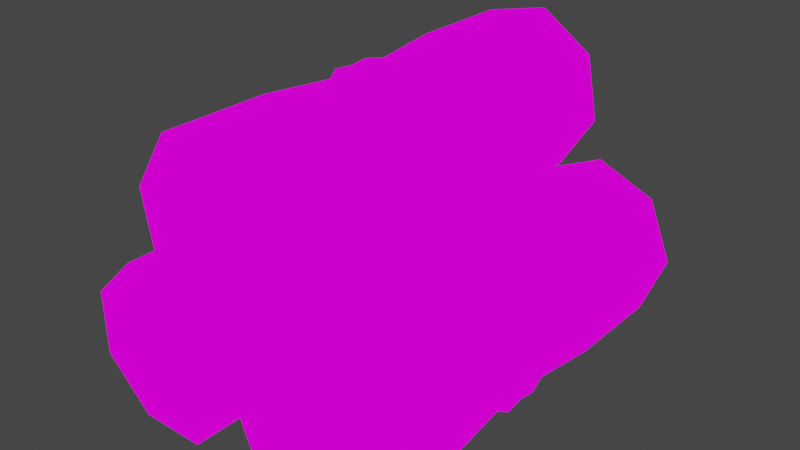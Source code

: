 # Source: YogaMatreesPile.blend  (saved by Blender 2.82.7; exported with 4.5.12 LTS)
import bpy
from mathutils import Matrix  # noqa: F401  (used for matrix-valued properties, if any)

bpy.ops.wm.read_factory_settings(use_empty=True)
scene = bpy.context.scene
scene.name = 'Scene'

# ---- collections
col_collection = bpy.data.collections.new('Collection'); scene.collection.children.link(col_collection)

# ---- images (referenced by path relative to the original .blend; pixels are not part of the script)
import os
ASSET_DIR = os.environ.get("B2B_ASSET_DIR", "")  # directory of the original .blend (textures are referenced by path, not embedded)
HERE = os.path.dirname(os.path.abspath(__file__))  # packed textures are extracted next to this script under _unpacked/

def load_image(name, relpath, width, height, colorspace="sRGB"):
    """Load a texture the original file referenced (path relative to the .blend, or extracted next to this script)."""
    p = next((c for c in (os.path.join(HERE, relpath), os.path.join(ASSET_DIR, relpath)) if relpath and os.path.exists(c)), "")
    if p:
        img = bpy.data.images.load(p, check_existing=True)
        img.name = name
    else:  # same state as the original file: an image datablock whose file is absent (Cycles renders it pink)
        img = bpy.data.images.new(name, width, height)
        img.source = "FILE"
        img.filepath = "//" + (relpath or name)
    img.colorspace_settings.name = colorspace
    return img
img_yogamatrees_png = load_image('YogaMatrees.png', 'YogaMatrees.png', 1024, 1024, 'sRGB')

# ---- materials (node trees are filled in below, after node groups)
mat_yogamatrees = bpy.data.materials.new('YogaMatrees')
mat_yogamatrees.alpha_threshold = 0.0
mat_yogamatrees.use_transparent_shadow = False
mat_yogamatrees.line_color = (0.0, 0.0, 0.0, 1.0)

# ---- material node trees
mat_yogamatrees.use_nodes = True; mat_yogamatrees.node_tree.nodes.clear()
_N = mat_yogamatrees.node_tree.nodes; _L = mat_yogamatrees.node_tree.links
n0 = _N.new('ShaderNodeOutputMaterial'); n0.name = 'Material Output'; n0.location = (400, 0)
n1 = _N.new('ShaderNodeLightPath'); n1.name = 'Light Path'; n1.location = (0, 250)
n2 = _N.new('ShaderNodeBsdfTransparent'); n2.name = 'Transparent BSDF'; n2.location = (-200, -100)
n3 = _N.new('ShaderNodeEmission'); n3.name = 'Emission'; n3.location = (-200, -200)
n4 = _N.new('ShaderNodeMixShader'); n4.name = 'Mix Shader'; n4.location = (200, 0)
n5 = _N.new('ShaderNodeMixShader'); n5.name = 'Mix Shader.001'; n5.location = (0, -100)
n6 = _N.new('ShaderNodeTexImage'); n6.name = 'Image Texture'; n6.location = (-500, 100)
n6.image = img_yogamatrees_png
n6.interpolation = 'Closest'
_L.new(n6.outputs[0], n3.inputs[0])
_L.new(n6.outputs[1], n5.inputs[0])
_L.new(n2.outputs[0], n5.inputs[1])
_L.new(n2.outputs[0], n4.inputs[1])
_L.new(n3.outputs[0], n5.inputs[2])
_L.new(n5.outputs[0], n4.inputs[2])
_L.new(n1.outputs[0], n4.inputs[0])
_L.new(n4.outputs[0], n0.inputs[0])
n0.is_active_output = True

# ---- world
world_world = bpy.data.worlds.new('World'); scene.world = world_world
world_world.use_nodes = True; world_world.node_tree.nodes.clear()
_N = world_world.node_tree.nodes; _L = world_world.node_tree.links
n0 = _N.new('ShaderNodeOutputWorld'); n0.name = 'World Output'; n0.location = (300, 300)
n1 = _N.new('ShaderNodeBackground'); n1.name = 'Background'; n1.location = (10, 300)
n1.inputs[0].default_value = (0.05088, 0.05088, 0.05088, 1.0)
_L.new(n1.outputs[0], n0.inputs[0])
n0.is_active_output = True
world_world.color = (0.05088, 0.05088, 0.05088)
world_world.use_sun_shadow = False
world_world.sun_shadow_jitter_overblur = 0.0

# ---- meshes
me_cube = bpy.data.meshes.new('Cube')
me_cube.from_pydata([(0.1233, 0.1564, 0.1091), (0.08719, -0.3108, 0.01887), (0.1233, -0.155, 0.1091), (-0.08719, -0.3108, 0.1993), (-0.1102, 0.02457, 0.1091), (-0.1233, 0.1564, 0.1091), (0.08719, 0.1564, 0.1993), (0.08719, 0.1564, 0.01887), (-0.07792, 0.02457, 0.02847), (0.07792, 0.02457, 0.02847), (0.08719, -0.155, 0.01887), (-0.08719, 0.1564, 0.01887), (0.1233, 0.3121, 0.1091), (0.1102, 0.02457, 0.1091), (-0.08719, 0.1564, 0.1993), (4.763e-09, 0.1564, 0.2367), (0.08719, 0.3121, 0.01887), (-0.1233, 0.3121, 0.1091), (0.08719, 0.3121, 0.1993), (-0.08719, 0.3121, 0.1993), (-4.845e-09, 0.3121, 0.2367), (5.454e-10, 0.3121, 0.1091), (5.936e-09, 0.3121, -0.0185), (-0.08719, 0.3121, 0.01887), (-6.274e-10, 0.1564, -0.0185), (-0.08719, -0.155, 0.1993), (-0.1233, -0.155, 0.1091), (-0.08719, -0.155, 0.01887), (0.1233, -0.3108, 0.1091), (-4.845e-09, -0.155, -0.0185), (-0.1233, -0.3108, 0.1091), (-0.08719, -0.3108, 0.01887), (5.936e-09, -0.3108, -0.0185), (5.936e-09, -0.155, 0.2367), (0.08719, -0.155, 0.1993), (0.08719, -0.3108, 0.1993), (-4.845e-09, -0.3108, 0.2367), (5.454e-10, -0.3108, 0.1091), (0.07792, 0.02457, 0.1897), (-0.07792, 0.02457, 0.1897), (-2.717e-09, 0.02457, 0.2231), (4.437e-09, 0.02457, -0.004934), (0.1105, -0.02639, 0.1091), (-0.07815, -0.02639, 0.02823), (0.07815, -0.02639, 0.19), (0.07815, -0.02639, 0.02823), (-0.07815, -0.02639, 0.19), (-0.1105, -0.02639, 0.1091), (3.58e-09, -0.02639, -0.005264), (-2.332e-09, -0.02639, 0.2235), (0.1215, 0.02714, 0.1091), (0.1189, 0.0008027, 0.1091), (0.08594, 0.02714, 0.02017), (0.08409, 0.0008027, 0.02209), (5.625e-09, 0.0008027, -0.01396), (-4.771e-09, 0.0008027, 0.2322), (0.08409, 0.0008027, 0.1961), (-0.08409, 0.0008027, 0.02209), (-0.1189, 0.0008027, 0.1091), (-0.08594, 0.02714, 0.02017), (-3.277e-09, 0.02714, 0.2349), (0.08594, 0.02714, 0.198), (-0.08409, 0.0008027, 0.1961), (-0.1215, 0.02714, 0.1091), (-0.08594, 0.02714, 0.198), (4.614e-09, 0.02714, -0.01667), (0.1219, -0.02907, 0.1091), (-0.08619, -0.02907, 0.01991), (0.08619, -0.02907, 0.1983), (0.08619, -0.02907, 0.01991), (-0.08619, -0.02907, 0.1983), (-0.1219, -0.02907, 0.1091), (3.669e-09, -0.02907, -0.01703), (-2.851e-09, -0.02907, 0.2352), (-0.2956, 0.1564, -0.004763), (-0.3651, -0.3108, 0.06322), (-0.2956, -0.155, -0.004763), (-0.1315, -0.3108, 0.155), (-0.206, 0.02457, 0.2109), (-0.201, 0.1564, 0.223), (-0.1984, 0.1564, -0.006045), (-0.3651, 0.1564, 0.06322), (-0.2928, 0.02457, 0.212), (-0.3527, 0.02457, 0.0681), (-0.3651, -0.155, 0.06322), (-0.2981, 0.1564, 0.2243), (-0.2956, 0.3121, -0.004763), (-0.2906, 0.02457, 0.007345), (-0.1315, 0.1564, 0.155), (-0.1305, 0.1564, 0.06012), (-0.3651, 0.3121, 0.06322), (-0.201, 0.3121, 0.223), (-0.1984, 0.3121, -0.006045), (-0.1315, 0.3121, 0.155), (-0.1305, 0.3121, 0.06012), (-0.2483, 0.3121, 0.1091), (-0.3661, 0.3121, 0.1581), (-0.2981, 0.3121, 0.2243), (-0.3661, 0.1564, 0.1581), (-0.1315, -0.155, 0.155), (-0.201, -0.155, 0.223), (-0.2981, -0.155, 0.2243), (-0.2956, -0.3108, -0.004763), (-0.3661, -0.155, 0.1581), (-0.201, -0.3108, 0.223), (-0.2981, -0.3108, 0.2243), (-0.3661, -0.3108, 0.1581), (-0.1305, -0.155, 0.06012), (-0.1984, -0.155, -0.006045), (-0.1984, -0.3108, -0.006045), (-0.1305, -0.3108, 0.06012), (-0.2483, -0.3108, 0.1091), (-0.2037, 0.02457, 0.006199), (-0.1439, 0.02457, 0.1501), (-0.143, 0.02457, 0.06533), (-0.3536, 0.02457, 0.1529), (-0.2907, -0.02639, 0.007051), (-0.293, -0.02639, 0.2123), (-0.2036, -0.02639, 0.005901), (-0.353, -0.02639, 0.06798), (-0.1436, -0.02639, 0.1502), (-0.2059, -0.02639, 0.2112), (-0.3539, -0.02639, 0.153), (-0.1427, -0.02639, 0.06521), (-0.2949, 0.02714, -0.003124), (-0.2939, 0.0008027, -0.0007054), (-0.3634, 0.02714, 0.06388), (-0.3609, 0.0008027, 0.06486), (-0.3619, 0.0008027, 0.1563), (-0.1347, 0.0008027, 0.06187), (-0.2002, 0.0008027, -0.001942), (-0.2964, 0.0008027, 0.2202), (-0.2026, 0.0008027, 0.2189), (-0.2974, 0.02714, 0.2226), (-0.1321, 0.02714, 0.06083), (-0.1992, 0.02714, -0.004388), (-0.1357, 0.0008027, 0.1534), (-0.2016, 0.02714, 0.2213), (-0.1332, 0.02714, 0.1543), (-0.3644, 0.02714, 0.1574), (-0.2951, -0.02907, -0.003449), (-0.2976, -0.02907, 0.2229), (-0.199, -0.02907, -0.004717), (-0.3637, -0.02907, 0.06375), (-0.1328, -0.02907, 0.1545), (-0.2015, -0.02907, 0.2217), (-0.3648, -0.02907, 0.1575), (-0.1318, -0.02907, 0.06069), (-0.2569, 0.1564, 0.3407), (-0.2042, -0.3108, 0.4224), (-0.2569, -0.155, 0.3407), (-0.06739, -0.3108, 0.212), (-0.02762, 0.02457, 0.2962), (-0.01475, 0.1564, 0.2937), (-0.2386, 0.1564, 0.2452), (-0.2042, 0.1564, 0.4224), (-0.04395, 0.02457, 0.3815), (-0.1969, 0.02457, 0.4112), (-0.2042, -0.155, 0.4224), (-0.03302, 0.1564, 0.3892), (-0.2569, 0.3121, 0.3407), (-0.244, 0.02457, 0.3382), (-0.06739, 0.1564, 0.212), (-0.1601, 0.1564, 0.1919), (-0.2042, 0.3121, 0.4224), (-0.01475, 0.3121, 0.2937), (-0.2386, 0.3121, 0.2452), (-0.06739, 0.3121, 0.212), (-0.1601, 0.3121, 0.1919), (-0.1358, 0.3121, 0.3172), (-0.1115, 0.3121, 0.4425), (-0.03302, 0.3121, 0.3892), (-0.1115, 0.1564, 0.4425), (-0.06739, -0.155, 0.212), (-0.01475, -0.155, 0.2937), (-0.03302, -0.155, 0.3892), (-0.2569, -0.3108, 0.3407), (-0.1115, -0.155, 0.4425), (-0.01475, -0.3108, 0.2937), (-0.03302, -0.3108, 0.3892), (-0.1115, -0.3108, 0.4425), (-0.1601, -0.155, 0.1919), (-0.2386, -0.155, 0.2452), (-0.2386, -0.3108, 0.2452), (-0.1601, -0.3108, 0.1919), (-0.1358, -0.3108, 0.3172), (-0.2277, 0.02457, 0.2529), (-0.07467, 0.02457, 0.2232), (-0.1575, 0.02457, 0.2052), (-0.1141, 0.02457, 0.4291), (-0.2443, -0.02639, 0.3382), (-0.04368, -0.02639, 0.3817), (-0.2279, -0.02639, 0.2527), (-0.1971, -0.02639, 0.4115), (-0.07449, -0.02639, 0.2229), (-0.02731, -0.02639, 0.2961), (-0.114, -0.02639, 0.4295), (-0.1576, -0.02639, 0.2049), (-0.2551, 0.02714, 0.3403), (-0.2525, 0.0008027, 0.3398), (-0.2032, 0.02714, 0.4209), (-0.2018, 0.0008027, 0.4186), (-0.1124, 0.0008027, 0.438), (-0.1592, 0.0008027, 0.1964), (-0.2349, 0.0008027, 0.2478), (-0.03668, 0.0008027, 0.3866), (-0.01906, 0.0008027, 0.2945), (-0.0345, 0.02714, 0.3881), (-0.1598, 0.02714, 0.1937), (-0.2371, 0.02714, 0.2463), (-0.06983, 0.0008027, 0.2158), (-0.01649, 0.02714, 0.294), (-0.06838, 0.02714, 0.2135), (-0.1118, 0.02714, 0.4407), (-0.2555, -0.02907, 0.3404), (-0.0342, -0.02907, 0.3883), (-0.2374, -0.02907, 0.2461), (-0.2034, -0.02907, 0.4212), (-0.06818, -0.02907, 0.2132), (-0.01615, -0.02907, 0.294), (-0.1118, -0.02907, 0.441), (-0.1598, -0.02907, 0.1934)], [], [(17, 23, 11, 5), (19, 17, 5, 14), (12, 18, 6, 0), (16, 12, 0, 7), (42, 44, 34, 2), (45, 42, 2, 10), (47, 46, 70, 71), (4, 8, 59, 63), (48, 45, 10, 29), (43, 48, 29, 27), (46, 49, 73, 70), (39, 4, 63, 64), (47, 43, 27, 26), (46, 47, 26, 25), (49, 44, 68, 73), (40, 39, 64, 60), (49, 46, 25, 33), (44, 49, 33, 34), (44, 42, 66, 68), (42, 45, 69, 66), (20, 19, 14, 15), (18, 20, 15, 6), (21, 20, 18, 12), (22, 21, 12, 16), (17, 19, 20, 21), (23, 17, 21, 22), (23, 22, 24, 11), (22, 16, 7, 24), (25, 26, 30, 3), (26, 27, 31, 30), (27, 29, 32, 31), (29, 10, 1, 32), (10, 2, 28, 1), (2, 34, 35, 28), (34, 33, 36, 35), (33, 25, 3, 36), (35, 36, 37, 28), (36, 3, 30, 37), (28, 37, 32, 1), (37, 30, 31, 32), (6, 15, 40, 38), (15, 14, 39, 40), (14, 5, 4, 39), (5, 11, 8, 4), (11, 24, 41, 8), (24, 7, 9, 41), (7, 0, 13, 9), (0, 6, 38, 13), (13, 38, 61, 50), (45, 48, 72, 69), (9, 13, 50, 52), (48, 43, 67, 72), (41, 9, 52, 65), (43, 47, 71, 67), (8, 41, 65, 59), (38, 40, 60, 61), (50, 61, 56, 51), (52, 50, 51, 53), (65, 52, 53, 54), (59, 65, 54, 57), (63, 59, 57, 58), (64, 63, 58, 62), (60, 64, 62, 55), (61, 60, 55, 56), (56, 55, 73, 68), (55, 62, 70, 73), (62, 58, 71, 70), (58, 57, 67, 71), (57, 54, 72, 67), (54, 53, 69, 72), (53, 51, 66, 69), (51, 56, 68, 66), (91, 97, 85, 79), (93, 91, 79, 88), (86, 92, 80, 74), (90, 86, 74, 81), (116, 118, 108, 76), (119, 116, 76, 84), (121, 120, 144, 145), (78, 82, 133, 137), (122, 119, 84, 103), (117, 122, 103, 101), (120, 123, 147, 144), (113, 78, 137, 138), (121, 117, 101, 100), (120, 121, 100, 99), (123, 118, 142, 147), (114, 113, 138, 134), (123, 120, 99, 107), (118, 123, 107, 108), (118, 116, 140, 142), (116, 119, 143, 140), (94, 93, 88, 89), (92, 94, 89, 80), (95, 94, 92, 86), (96, 95, 86, 90), (91, 93, 94, 95), (97, 91, 95, 96), (97, 96, 98, 85), (96, 90, 81, 98), (99, 100, 104, 77), (100, 101, 105, 104), (101, 103, 106, 105), (103, 84, 75, 106), (84, 76, 102, 75), (76, 108, 109, 102), (108, 107, 110, 109), (107, 99, 77, 110), (109, 110, 111, 102), (110, 77, 104, 111), (102, 111, 106, 75), (111, 104, 105, 106), (80, 89, 114, 112), (89, 88, 113, 114), (88, 79, 78, 113), (79, 85, 82, 78), (85, 98, 115, 82), (98, 81, 83, 115), (81, 74, 87, 83), (74, 80, 112, 87), (87, 112, 135, 124), (119, 122, 146, 143), (83, 87, 124, 126), (122, 117, 141, 146), (115, 83, 126, 139), (117, 121, 145, 141), (82, 115, 139, 133), (112, 114, 134, 135), (124, 135, 130, 125), (126, 124, 125, 127), (139, 126, 127, 128), (133, 139, 128, 131), (137, 133, 131, 132), (138, 137, 132, 136), (134, 138, 136, 129), (135, 134, 129, 130), (130, 129, 147, 142), (129, 136, 144, 147), (136, 132, 145, 144), (132, 131, 141, 145), (131, 128, 146, 141), (128, 127, 143, 146), (127, 125, 140, 143), (125, 130, 142, 140), (165, 171, 159, 153), (167, 165, 153, 162), (160, 166, 154, 148), (164, 160, 148, 155), (190, 192, 182, 150), (193, 190, 150, 158), (195, 194, 218, 219), (152, 156, 207, 211), (196, 193, 158, 177), (191, 196, 177, 175), (194, 197, 221, 218), (187, 152, 211, 212), (195, 191, 175, 174), (194, 195, 174, 173), (197, 192, 216, 221), (188, 187, 212, 208), (197, 194, 173, 181), (192, 197, 181, 182), (192, 190, 214, 216), (190, 193, 217, 214), (168, 167, 162, 163), (166, 168, 163, 154), (169, 168, 166, 160), (170, 169, 160, 164), (165, 167, 168, 169), (171, 165, 169, 170), (171, 170, 172, 159), (170, 164, 155, 172), (173, 174, 178, 151), (174, 175, 179, 178), (175, 177, 180, 179), (177, 158, 149, 180), (158, 150, 176, 149), (150, 182, 183, 176), (182, 181, 184, 183), (181, 173, 151, 184), (183, 184, 185, 176), (184, 151, 178, 185), (176, 185, 180, 149), (185, 178, 179, 180), (154, 163, 188, 186), (163, 162, 187, 188), (162, 153, 152, 187), (153, 159, 156, 152), (159, 172, 189, 156), (172, 155, 157, 189), (155, 148, 161, 157), (148, 154, 186, 161), (161, 186, 209, 198), (193, 196, 220, 217), (157, 161, 198, 200), (196, 191, 215, 220), (189, 157, 200, 213), (191, 195, 219, 215), (156, 189, 213, 207), (186, 188, 208, 209), (198, 209, 204, 199), (200, 198, 199, 201), (213, 200, 201, 202), (207, 213, 202, 205), (211, 207, 205, 206), (212, 211, 206, 210), (208, 212, 210, 203), (209, 208, 203, 204), (204, 203, 221, 216), (203, 210, 218, 221), (210, 206, 219, 218), (206, 205, 215, 219), (205, 202, 220, 215), (202, 201, 217, 220), (201, 199, 214, 217), (199, 204, 216, 214)])
_uv = me_cube.uv_layers.new(name='UVMap')
_uv.uv.foreach_set('vector', [0.6426, 0.0005208, 0.5717, 0.0005208, 0.5717, 0.1661, 0.6426, 0.1661, 0.7141, 0.0005208, 0.6431, 0.0005208, 0.6431, 0.1661, 0.7141, 0.1661, 0.6426, 0.0005208, 0.5717, 0.0005208, 0.5717, 0.1661, 0.6426, 0.1661, 0.7141, 0.0005208, 0.6431, 0.0005208, 0.6431, 0.1661, 0.7141, 0.1661, 0.9286, 0.8627, 0.8571, 0.8627, 0.8574, 0.9995, 0.9283, 0.9995, 0.9998, 0.8627, 0.9286, 0.8627, 0.9288, 0.9995, 0.9998, 0.9995, 0.7857, 0.8627, 0.8569, 0.8627, 0.8569, 0.8627, 0.7857, 0.8627, 0.7857, 0.8074, 0.7145, 0.8074, 0.7145, 0.8074, 0.7857, 0.8074, 0.7857, 0.8627, 0.7145, 0.8627, 0.7145, 0.9995, 0.7855, 0.9995, 0.8569, 0.8627, 0.7857, 0.8627, 0.7859, 0.9995, 0.8569, 0.9995, 0.7145, 0.8627, 0.7857, 0.8627, 0.7857, 0.8627, 0.7145, 0.8627, 0.8569, 0.8074, 0.7857, 0.8074, 0.7857, 0.8074, 0.8569, 0.8074, 0.7857, 0.8627, 0.7145, 0.8627, 0.7145, 0.9995, 0.7855, 0.9995, 0.8569, 0.8627, 0.7857, 0.8627, 0.7859, 0.9995, 0.8569, 0.9995, 0.7857, 0.8627, 0.8571, 0.8627, 0.8571, 0.8627, 0.7857, 0.8627, 0.7857, 0.8074, 0.7145, 0.8074, 0.7145, 0.8074, 0.7857, 0.8074, 0.7857, 0.8627, 0.7145, 0.8627, 0.7145, 0.9995, 0.7855, 0.9995, 0.8571, 0.8627, 0.7857, 0.8627, 0.7859, 0.9995, 0.8569, 0.9995, 0.8571, 0.8627, 0.9286, 0.8627, 0.9286, 0.8627, 0.8571, 0.8627, 0.9286, 0.8627, 0.9998, 0.8627, 0.9998, 0.8627, 0.9286, 0.8627, 0.6426, 0.0005208, 0.5717, 0.0005208, 0.5717, 0.1661, 0.6426, 0.1661, 0.7141, 0.0005208, 0.6431, 0.0005208, 0.6431, 0.1661, 0.7141, 0.1661, 0.6426, 0.8339, 0.5717, 0.8339, 0.5717, 0.9995, 0.6426, 0.9995, 0.7141, 0.8339, 0.6431, 0.8339, 0.6431, 0.9995, 0.7141, 0.9995, 0.6426, 0.6672, 0.5717, 0.6672, 0.5717, 0.8328, 0.6426, 0.8328, 0.7141, 0.6672, 0.6431, 0.6672, 0.6431, 0.8328, 0.7141, 0.8328, 0.7141, 0.0005208, 0.6431, 0.0005208, 0.6431, 0.1661, 0.7141, 0.1661, 0.6426, 0.0005208, 0.5717, 0.0005208, 0.5717, 0.1661, 0.6426, 0.1661, 0.7141, 0.0005208, 0.6431, 0.0005208, 0.6431, 0.1661, 0.7141, 0.1661, 0.6426, 0.0005208, 0.5717, 0.0005208, 0.5717, 0.1661, 0.6426, 0.1661, 0.7141, 0.0005208, 0.6431, 0.0005208, 0.6431, 0.1661, 0.7141, 0.1661, 0.6426, 0.0005208, 0.5717, 0.0005208, 0.5717, 0.1661, 0.6426, 0.1661, 0.7141, 0.0005208, 0.6431, 0.0005208, 0.6431, 0.1661, 0.7141, 0.1661, 0.6426, 0.0005208, 0.5717, 0.0005208, 0.5717, 0.1661, 0.6426, 0.1661, 0.7141, 0.0005208, 0.6431, 0.0005208, 0.6431, 0.1661, 0.7141, 0.1661, 0.6426, 0.0005208, 0.5717, 0.0005208, 0.5717, 0.1661, 0.6426, 0.1661, 0.7141, 0.6672, 0.6431, 0.6672, 0.6431, 0.8328, 0.7141, 0.8328, 0.6426, 0.6672, 0.5717, 0.6672, 0.5717, 0.8328, 0.6426, 0.8328, 0.7141, 0.8339, 0.6431, 0.8339, 0.6431, 0.9995, 0.7141, 0.9995, 0.6426, 0.8339, 0.5717, 0.8339, 0.5717, 0.9995, 0.6426, 0.9995, 0.8569, 0.6672, 0.7859, 0.6672, 0.7857, 0.8074, 0.8571, 0.8074, 0.7855, 0.6672, 0.7145, 0.6672, 0.7145, 0.8074, 0.7857, 0.8074, 0.8569, 0.6672, 0.7859, 0.6672, 0.7857, 0.8074, 0.8569, 0.8074, 0.7855, 0.6672, 0.7145, 0.6672, 0.7145, 0.8074, 0.7857, 0.8074, 0.8569, 0.6672, 0.7859, 0.6672, 0.7857, 0.8074, 0.8569, 0.8074, 0.7855, 0.6672, 0.7145, 0.6672, 0.7145, 0.8074, 0.7857, 0.8074, 0.9998, 0.6672, 0.9288, 0.6672, 0.9286, 0.8074, 0.9998, 0.8074, 0.9283, 0.6672, 0.8574, 0.6672, 0.8571, 0.8074, 0.9286, 0.8074, 0.9286, 0.8074, 0.8571, 0.8074, 0.8571, 0.8074, 0.9286, 0.8074, 0.7145, 0.8627, 0.7857, 0.8627, 0.7857, 0.8627, 0.7145, 0.8627, 0.9998, 0.8074, 0.9286, 0.8074, 0.9286, 0.8074, 0.9998, 0.8074, 0.7857, 0.8627, 0.8569, 0.8627, 0.8569, 0.8627, 0.7857, 0.8627, 0.7857, 0.8074, 0.7145, 0.8074, 0.7145, 0.8074, 0.7857, 0.8074, 0.7145, 0.8627, 0.7857, 0.8627, 0.7857, 0.8627, 0.7145, 0.8627, 0.8569, 0.8074, 0.7857, 0.8074, 0.7857, 0.8074, 0.8569, 0.8074, 0.8571, 0.8074, 0.7857, 0.8074, 0.7857, 0.8074, 0.8571, 0.8074, 0.9286, 0.8074, 0.8571, 0.8074, 0.8574, 0.8328, 0.9283, 0.8328, 0.9998, 0.8074, 0.9286, 0.8074, 0.9288, 0.8328, 0.9998, 0.8328, 0.7857, 0.8074, 0.7145, 0.8074, 0.7145, 0.8328, 0.7855, 0.8328, 0.8569, 0.8074, 0.7857, 0.8074, 0.7859, 0.8328, 0.8569, 0.8328, 0.7857, 0.8074, 0.7145, 0.8074, 0.7145, 0.8328, 0.7855, 0.8328, 0.8569, 0.8074, 0.7857, 0.8074, 0.7859, 0.8328, 0.8569, 0.8328, 0.7857, 0.8074, 0.7145, 0.8074, 0.7145, 0.8328, 0.7855, 0.8328, 0.8571, 0.8074, 0.7857, 0.8074, 0.7859, 0.8328, 0.8569, 0.8328, 0.8569, 0.8339, 0.7859, 0.8339, 0.7857, 0.8627, 0.8571, 0.8627, 0.7855, 0.8339, 0.7145, 0.8339, 0.7145, 0.8627, 0.7857, 0.8627, 0.8569, 0.8339, 0.7859, 0.8339, 0.7857, 0.8627, 0.8569, 0.8627, 0.7855, 0.8339, 0.7145, 0.8339, 0.7145, 0.8627, 0.7857, 0.8627, 0.8569, 0.8339, 0.7859, 0.8339, 0.7857, 0.8627, 0.8569, 0.8627, 0.7855, 0.8339, 0.7145, 0.8339, 0.7145, 0.8627, 0.7857, 0.8627, 0.9998, 0.8339, 0.9288, 0.8339, 0.9286, 0.8627, 0.9998, 0.8627, 0.9283, 0.8339, 0.8574, 0.8339, 0.8571, 0.8627, 0.9286, 0.8627, 0.6426, 0.0005208, 0.5717, 0.0005208, 0.5717, 0.1661, 0.6426, 0.1661, 0.7141, 0.0005208, 0.6431, 0.0005208, 0.6431, 0.1661, 0.7141, 0.1661, 0.6426, 0.0005208, 0.5717, 0.0005208, 0.5717, 0.1661, 0.6426, 0.1661, 0.7141, 0.0005208, 0.6431, 0.0005208, 0.6431, 0.1661, 0.7141, 0.1661, 0.9286, 0.8627, 0.8571, 0.8627, 0.8574, 0.9995, 0.9283, 0.9995, 0.9998, 0.8627, 0.9286, 0.8627, 0.9288, 0.9995, 0.9998, 0.9995, 0.7857, 0.8627, 0.8569, 0.8627, 0.8569, 0.8627, 0.7857, 0.8627, 0.7857, 0.8074, 0.7145, 0.8074, 0.7145, 0.8074, 0.7857, 0.8074, 0.7857, 0.8627, 0.7145, 0.8627, 0.7145, 0.9995, 0.7855, 0.9995, 0.8569, 0.8627, 0.7857, 0.8627, 0.7859, 0.9995, 0.8569, 0.9995, 0.7145, 0.8627, 0.7857, 0.8627, 0.7857, 0.8627, 0.7145, 0.8627, 0.8569, 0.8074, 0.7857, 0.8074, 0.7857, 0.8074, 0.8569, 0.8074, 0.7857, 0.8627, 0.7145, 0.8627, 0.7145, 0.9995, 0.7855, 0.9995, 0.8569, 0.8627, 0.7857, 0.8627, 0.7859, 0.9995, 0.8569, 0.9995, 0.7857, 0.8627, 0.8571, 0.8627, 0.8571, 0.8627, 0.7857, 0.8627, 0.7857, 0.8074, 0.7145, 0.8074, 0.7145, 0.8074, 0.7857, 0.8074, 0.7857, 0.8627, 0.7145, 0.8627, 0.7145, 0.9995, 0.7855, 0.9995, 0.8571, 0.8627, 0.7857, 0.8627, 0.7859, 0.9995, 0.8569, 0.9995, 0.8571, 0.8627, 0.9286, 0.8627, 0.9286, 0.8627, 0.8571, 0.8627, 0.9286, 0.8627, 0.9998, 0.8627, 0.9998, 0.8627, 0.9286, 0.8627, 0.6426, 0.0005208, 0.5717, 0.0005208, 0.5717, 0.1661, 0.6426, 0.1661, 0.7141, 0.0005208, 0.6431, 0.0005208, 0.6431, 0.1661, 0.7141, 0.1661, 0.6426, 0.8339, 0.5717, 0.8339, 0.5717, 0.9995, 0.6426, 0.9995, 0.7141, 0.8339, 0.6431, 0.8339, 0.6431, 0.9995, 0.7141, 0.9995, 0.6426, 0.6672, 0.5717, 0.6672, 0.5717, 0.8328, 0.6426, 0.8328, 0.7141, 0.6672, 0.6431, 0.6672, 0.6431, 0.8328, 0.7141, 0.8328, 0.7141, 0.0005208, 0.6431, 0.0005208, 0.6431, 0.1661, 0.7141, 0.1661, 0.6426, 0.0005208, 0.5717, 0.0005208, 0.5717, 0.1661, 0.6426, 0.1661, 0.7141, 0.0005208, 0.6431, 0.0005208, 0.6431, 0.1661, 0.7141, 0.1661, 0.6426, 0.0005208, 0.5717, 0.0005208, 0.5717, 0.1661, 0.6426, 0.1661, 0.7141, 0.0005208, 0.6431, 0.0005208, 0.6431, 0.1661, 0.7141, 0.1661, 0.6426, 0.0005208, 0.5717, 0.0005208, 0.5717, 0.1661, 0.6426, 0.1661, 0.7141, 0.0005208, 0.6431, 0.0005208, 0.6431, 0.1661, 0.7141, 0.1661, 0.6426, 0.0005208, 0.5717, 0.0005208, 0.5717, 0.1661, 0.6426, 0.1661, 0.7141, 0.0005208, 0.6431, 0.0005208, 0.6431, 0.1661, 0.7141, 0.1661, 0.6426, 0.0005208, 0.5717, 0.0005208, 0.5717, 0.1661, 0.6426, 0.1661, 0.7141, 0.6672, 0.6431, 0.6672, 0.6431, 0.8328, 0.7141, 0.8328, 0.6426, 0.6672, 0.5717, 0.6672, 0.5717, 0.8328, 0.6426, 0.8328, 0.7141, 0.8339, 0.6431, 0.8339, 0.6431, 0.9995, 0.7141, 0.9995, 0.6426, 0.8339, 0.5717, 0.8339, 0.5717, 0.9995, 0.6426, 0.9995, 0.8569, 0.6672, 0.7859, 0.6672, 0.7857, 0.8074, 0.8571, 0.8074, 0.7855, 0.6672, 0.7145, 0.6672, 0.7145, 0.8074, 0.7857, 0.8074, 0.8569, 0.6672, 0.7859, 0.6672, 0.7857, 0.8074, 0.8569, 0.8074, 0.7855, 0.6672, 0.7145, 0.6672, 0.7145, 0.8074, 0.7857, 0.8074, 0.8569, 0.6672, 0.7859, 0.6672, 0.7857, 0.8074, 0.8569, 0.8074, 0.7855, 0.6672, 0.7145, 0.6672, 0.7145, 0.8074, 0.7857, 0.8074, 0.9998, 0.6672, 0.9288, 0.6672, 0.9286, 0.8074, 0.9998, 0.8074, 0.9283, 0.6672, 0.8574, 0.6672, 0.8571, 0.8074, 0.9286, 0.8074, 0.9286, 0.8074, 0.8571, 0.8074, 0.8571, 0.8074, 0.9286, 0.8074, 0.7145, 0.8627, 0.7857, 0.8627, 0.7857, 0.8627, 0.7145, 0.8627, 0.9998, 0.8074, 0.9286, 0.8074, 0.9286, 0.8074, 0.9998, 0.8074, 0.7857, 0.8627, 0.8569, 0.8627, 0.8569, 0.8627, 0.7857, 0.8627, 0.7857, 0.8074, 0.7145, 0.8074, 0.7145, 0.8074, 0.7857, 0.8074, 0.7145, 0.8627, 0.7857, 0.8627, 0.7857, 0.8627, 0.7145, 0.8627, 0.8569, 0.8074, 0.7857, 0.8074, 0.7857, 0.8074, 0.8569, 0.8074, 0.8571, 0.8074, 0.7857, 0.8074, 0.7857, 0.8074, 0.8571, 0.8074, 0.9286, 0.8074, 0.8571, 0.8074, 0.8574, 0.8328, 0.9283, 0.8328, 0.9998, 0.8074, 0.9286, 0.8074, 0.9288, 0.8328, 0.9998, 0.8328, 0.7857, 0.8074, 0.7145, 0.8074, 0.7145, 0.8328, 0.7855, 0.8328, 0.8569, 0.8074, 0.7857, 0.8074, 0.7859, 0.8328, 0.8569, 0.8328, 0.7857, 0.8074, 0.7145, 0.8074, 0.7145, 0.8328, 0.7855, 0.8328, 0.8569, 0.8074, 0.7857, 0.8074, 0.7859, 0.8328, 0.8569, 0.8328, 0.7857, 0.8074, 0.7145, 0.8074, 0.7145, 0.8328, 0.7855, 0.8328, 0.8571, 0.8074, 0.7857, 0.8074, 0.7859, 0.8328, 0.8569, 0.8328, 0.8569, 0.8339, 0.7859, 0.8339, 0.7857, 0.8627, 0.8571, 0.8627, 0.7855, 0.8339, 0.7145, 0.8339, 0.7145, 0.8627, 0.7857, 0.8627, 0.8569, 0.8339, 0.7859, 0.8339, 0.7857, 0.8627, 0.8569, 0.8627, 0.7855, 0.8339, 0.7145, 0.8339, 0.7145, 0.8627, 0.7857, 0.8627, 0.8569, 0.8339, 0.7859, 0.8339, 0.7857, 0.8627, 0.8569, 0.8627, 0.7855, 0.8339, 0.7145, 0.8339, 0.7145, 0.8627, 0.7857, 0.8627, 0.9998, 0.8339, 0.9288, 0.8339, 0.9286, 0.8627, 0.9998, 0.8627, 0.9283, 0.8339, 0.8574, 0.8339, 0.8571, 0.8627, 0.9286, 0.8627, 0.6426, 0.0005208, 0.5717, 0.0005208, 0.5717, 0.1661, 0.6426, 0.1661, 0.7141, 0.0005208, 0.6431, 0.0005208, 0.6431, 0.1661, 0.7141, 0.1661, 0.6426, 0.0005208, 0.5717, 0.0005208, 0.5717, 0.1661, 0.6426, 0.1661, 0.7141, 0.0005208, 0.6431, 0.0005208, 0.6431, 0.1661, 0.7141, 0.1661, 0.4107, 0.6042, 0.4107, 0.5417, 0.375, 0.5625, 0.375, 0.625, 0.4107, 0.625, 0.4107, 0.5625, 0.375, 0.5417, 0.375, 0.6042, 0.7857, 0.8627, 0.8569, 0.8627, 0.8569, 0.8627, 0.7857, 0.8627, 0.7857, 0.8074, 0.7145, 0.8074, 0.7145, 0.8074, 0.7857, 0.8074, 0.4107, 0.6042, 0.4107, 0.5625, 0.375, 0.5625, 0.375, 0.625, 0.4107, 0.5625, 0.4107, 0.6042, 0.375, 0.625, 0.375, 0.5625, 0.7145, 0.8627, 0.7857, 0.8627, 0.7857, 0.8627, 0.7145, 0.8627, 0.8569, 0.8074, 0.7857, 0.8074, 0.7857, 0.8074, 0.8569, 0.8074, 0.4107, 0.5417, 0.4107, 0.6042, 0.375, 0.625, 0.375, 0.5625, 0.375, 0.5625, 0.375, 0.6042, 0.4107, 0.6042, 0.4107, 0.5417, 0.7857, 0.8627, 0.8571, 0.8627, 0.8571, 0.8627, 0.7857, 0.8627, 0.7857, 0.8074, 0.7145, 0.8074, 0.7145, 0.8074, 0.7857, 0.8074, 0.7857, 0.8627, 0.7145, 0.8627, 0.7145, 0.9995, 0.7855, 0.9995, 0.8571, 0.8627, 0.7857, 0.8627, 0.7859, 0.9995, 0.8569, 0.9995, 0.8571, 0.8627, 0.9286, 0.8627, 0.9286, 0.8627, 0.8571, 0.8627, 0.9286, 0.8627, 0.9998, 0.8627, 0.9998, 0.8627, 0.9286, 0.8627, 0.6426, 0.0005208, 0.5717, 0.0005208, 0.5717, 0.1661, 0.6426, 0.1661, 0.7141, 0.0005208, 0.6431, 0.0005208, 0.6431, 0.1661, 0.7141, 0.1661, 0.2679, 0.7917, 0.2679, 0.7292, 0.2411, 0.7292, 0.2321, 0.7708, 0.2679, 0.9583, 0.2679, 0.875, 0.2321, 0.875, 0.2411, 0.9375, 0.6426, 0.6672, 0.5717, 0.6672, 0.5717, 0.8328, 0.6426, 0.8328, 0.7141, 0.6672, 0.6431, 0.6672, 0.6431, 0.8328, 0.7141, 0.8328, 0.7141, 0.0005208, 0.6431, 0.0005208, 0.6431, 0.1661, 0.7141, 0.1661, 0.6426, 0.0005208, 0.5717, 0.0005208, 0.5717, 0.1661, 0.6426, 0.1661, 0.7141, 0.0005208, 0.6431, 0.0005208, 0.6431, 0.1661, 0.7141, 0.1661, 0.6426, 0.0005208, 0.5717, 0.0005208, 0.5717, 0.1661, 0.6426, 0.1661, 0.7141, 0.0005208, 0.6431, 0.0005208, 0.6431, 0.1661, 0.7141, 0.1661, 0.6426, 0.0005208, 0.5717, 0.0005208, 0.5717, 0.1661, 0.6426, 0.1661, 0.7141, 0.0005208, 0.6431, 0.0005208, 0.6431, 0.1661, 0.7141, 0.1661, 0.6426, 0.0005208, 0.5717, 0.0005208, 0.5717, 0.1661, 0.6426, 0.1661, 0.7141, 0.0005208, 0.6431, 0.0005208, 0.6431, 0.1661, 0.7141, 0.1661, 0.6426, 0.0005208, 0.5717, 0.0005208, 0.5717, 0.1661, 0.6426, 0.1661, 0.7141, 0.6672, 0.6431, 0.6672, 0.6431, 0.8328, 0.7141, 0.8328, 0.6426, 0.6672, 0.5717, 0.6672, 0.5717, 0.8328, 0.6426, 0.8328, 0.7141, 0.8339, 0.6431, 0.8339, 0.6431, 0.9995, 0.7141, 0.9995, 0.6426, 0.8339, 0.5717, 0.8339, 0.5717, 0.9995, 0.6426, 0.9995, 0.8569, 0.6672, 0.7859, 0.6672, 0.7857, 0.8074, 0.8571, 0.8074, 0.7855, 0.6672, 0.7145, 0.6672, 0.7145, 0.8074, 0.7857, 0.8074, 0.375, 0.5625, 0.375, 0.625, 0.4107, 0.6042, 0.4107, 0.5625, 0.375, 0.5417, 0.375, 0.6042, 0.4107, 0.6042, 0.4107, 0.5625, 0.4107, 0.5417, 0.4107, 0.6042, 0.375, 0.625, 0.375, 0.5625, 0.4107, 0.6042, 0.4107, 0.5417, 0.375, 0.5625, 0.375, 0.625, 0.4107, 0.625, 0.4107, 0.5625, 0.375, 0.5417, 0.375, 0.6042, 0.4107, 0.6042, 0.4107, 0.5417, 0.375, 0.5625, 0.375, 0.625, 0.9286, 0.8074, 0.8571, 0.8074, 0.8571, 0.8074, 0.9286, 0.8074, 0.7145, 0.8627, 0.7857, 0.8627, 0.7857, 0.8627, 0.7145, 0.8627, 0.9998, 0.8074, 0.9286, 0.8074, 0.9286, 0.8074, 0.9998, 0.8074, 0.7857, 0.8627, 0.8569, 0.8627, 0.8569, 0.8627, 0.7857, 0.8627, 0.7857, 0.8074, 0.7145, 0.8074, 0.7145, 0.8074, 0.7857, 0.8074, 0.7145, 0.8627, 0.7857, 0.8627, 0.7857, 0.8627, 0.7145, 0.8627, 0.8569, 0.8074, 0.7857, 0.8074, 0.7857, 0.8074, 0.8569, 0.8074, 0.8571, 0.8074, 0.7857, 0.8074, 0.7857, 0.8074, 0.8571, 0.8074, 0.3929, 0.6042, 0.3929, 0.5417, 0.3929, 0.5625, 0.3929, 0.625, 0.3929, 0.625, 0.3929, 0.5625, 0.3929, 0.5417, 0.3929, 0.6042, 0.3929, 0.6042, 0.3929, 0.5417, 0.3929, 0.5625, 0.3929, 0.6042, 0.3929, 0.5417, 0.3929, 0.6042, 0.3929, 0.6042, 0.3929, 0.5625, 0.3929, 0.5417, 0.3929, 0.6042, 0.3929, 0.6042, 0.3929, 0.5625, 0.3929, 0.5625, 0.3929, 0.625, 0.3929, 0.6042, 0.3929, 0.5625, 0.7857, 0.8074, 0.7145, 0.8074, 0.7145, 0.8328, 0.7855, 0.8328, 0.8571, 0.8074, 0.7857, 0.8074, 0.7859, 0.8328, 0.8569, 0.8328, 0.8569, 0.8339, 0.7859, 0.8339, 0.7857, 0.8627, 0.8571, 0.8627, 0.7855, 0.8339, 0.7145, 0.8339, 0.7145, 0.8627, 0.7857, 0.8627, 0.3839, 0.5625, 0.3929, 0.625, 0.4018, 0.625, 0.3929, 0.5417, 0.3929, 0.5417, 0.3839, 0.6042, 0.3929, 0.625, 0.4018, 0.5417, 0.3929, 0.5625, 0.4018, 0.6042, 0.3929, 0.625, 0.3839, 0.5625, 0.4018, 0.6042, 0.3929, 0.5625, 0.3839, 0.5625, 0.3929, 0.625, 0.3929, 0.625, 0.4018, 0.5625, 0.3929, 0.5417, 0.3839, 0.6042, 0.4018, 0.6042, 0.3929, 0.5417, 0.3839, 0.5625, 0.3929, 0.625])
me_cube.materials.append(mat_yogamatrees)
me_cube.use_remesh_preserve_volume = False
me_cube.use_remesh_preserve_attributes = False
me_cube.use_mirror_vertex_groups = False
me_cube.update()

# ---- objects
ob_cube = bpy.data.objects.new('Cube', me_cube)

# ---- transforms, parenting, visibility, modifiers, constraints
ob_cube.location = (0.0, 0.0, 0.0)
ob_cube.lock_rotations_4d = False
ob_cube.empty_display_type = 'ARROWS'
ob_cube.lineart.crease_threshold = 0.0

# ---- collection membership
col_collection.objects.link(ob_cube)

# ---- scene / render settings (as saved in the file)
scene.frame_start = 1; scene.frame_end = 250; scene.frame_set(1)
scene.render.engine = 'BLENDER_EEVEE_NEXT'
scene.cycles.use_denoising = False
scene.cycles.samples = 128
scene.cycles.sampling_pattern = 'TABULATED_SOBOL'
scene.cycles.use_adaptive_sampling = False
scene.cycles.use_light_tree = False
scene.view_settings.view_transform = 'Filmic'
bpy.context.view_layer.update()

# ---- added for rendering (the .blend has no active camera): camera
cam_auto = bpy.data.cameras.new('AutoCamera')
cam_auto.lens = 50.0
cam_auto.sensor_width = 36.0
cam_auto.clip_end = 1000.0
ob_auto_camera = bpy.data.objects.new('AutoCamera', cam_auto)
scene.collection.objects.link(ob_auto_camera)
ob_auto_camera.location = (0.726605, -1.01692, 0.890389)
ob_auto_camera.rotation_euler = (1.09748, -7.21219e-08, 0.694738)
scene.camera = ob_auto_camera
bpy.context.view_layer.update()

